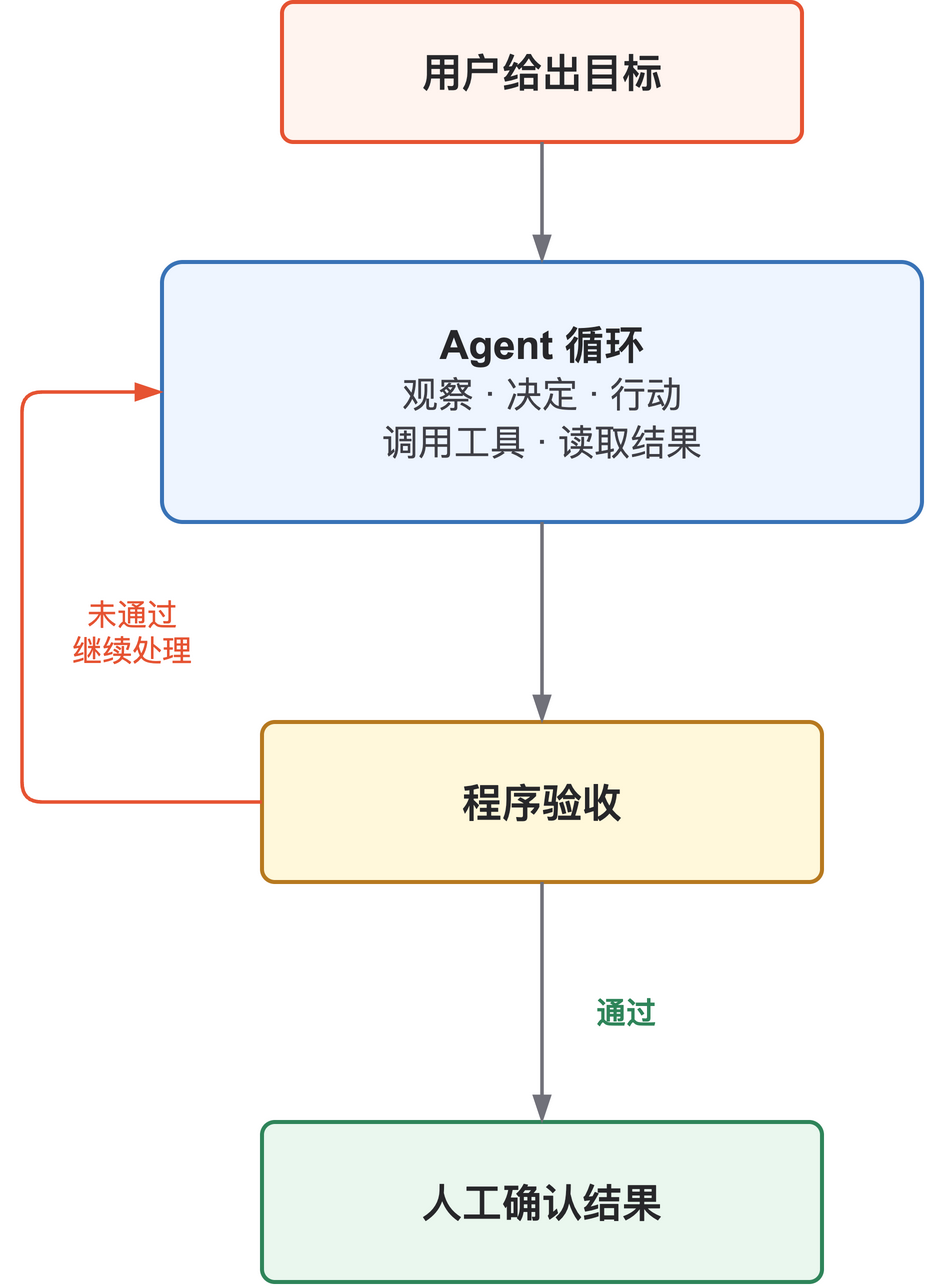

The diagram above was exported from draw.io. Its source (the exported page's mxGraphModel, read from the mxfile embedded in the PNG):
<mxGraphModel dx="760" dy="920" grid="1" gridSize="10" guides="1" tooltips="1" connect="1" arrows="1" fold="1" page="0" pageScale="1" pageWidth="540" pageHeight="710" math="0" shadow="0" background="#FFFFFF">
  <root>
    <mxCell id="0" />
    <mxCell id="1" parent="0" />
    <mxCell id="2" value="用户给出目标" style="rounded=1;arcSize=8;whiteSpace=wrap;html=1;align=center;verticalAlign=middle;spacing=8;fontFamily=Arial;fontSize=20;fontColor=#27272A;fontStyle=1;shadow=0;fillColor=#FFF4EF;strokeColor=#E65332;strokeWidth=2;" vertex="1" parent="1">
      <mxGeometry x="150" y="20" width="260" height="70" as="geometry" />
    </mxCell>
    <mxCell id="3" value="&lt;div&gt;&lt;b&gt;Agent 循环&lt;/b&gt;&lt;br&gt;&lt;span style=&quot;font-size:18px;color:#3F3F46;&quot;&gt;观察 · 决定 · 行动&lt;br&gt;调用工具 · 读取结果&lt;/span&gt;&lt;/div&gt;" style="rounded=1;arcSize=8;whiteSpace=wrap;html=1;align=center;verticalAlign=middle;spacing=12;fontFamily=Arial;fontSize=20;fontColor=#27272A;shadow=0;fillColor=#EEF5FF;strokeColor=#3973B7;strokeWidth=2;" vertex="1" parent="1">
      <mxGeometry x="90" y="150" width="380" height="130" as="geometry" />
    </mxCell>
    <mxCell id="4" value="程序验收" style="rounded=1;arcSize=8;whiteSpace=wrap;html=1;align=center;verticalAlign=middle;spacing=8;fontFamily=Arial;fontSize=20;fontColor=#27272A;fontStyle=1;shadow=0;fillColor=#FFF8DB;strokeColor=#B7791F;strokeWidth=2;" vertex="1" parent="1">
      <mxGeometry x="140" y="380" width="280" height="80" as="geometry" />
    </mxCell>
    <mxCell id="5" value="人工确认结果" style="rounded=1;arcSize=8;whiteSpace=wrap;html=1;align=center;verticalAlign=middle;spacing=8;fontFamily=Arial;fontSize=20;fontColor=#27272A;fontStyle=1;shadow=0;fillColor=#EAF7EE;strokeColor=#2F855A;strokeWidth=2;" vertex="1" parent="1">
      <mxGeometry x="140" y="580" width="280" height="80" as="geometry" />
    </mxCell>
    <mxCell id="6" value="未通过&#10;继续处理" style="text;html=1;strokeColor=none;fillColor=#FFFFFF;align=center;verticalAlign=middle;fontFamily=Arial;fontSize=15;fontColor=#E65332;whiteSpace=wrap;spacing=4;" vertex="1" parent="1">
      <mxGeometry x="25" y="310" width="100" height="50" as="geometry" />
    </mxCell>
    <mxCell id="7" value="通过" style="text;html=1;strokeColor=none;fillColor=none;align=left;verticalAlign=middle;fontFamily=Arial;fontSize=15;fontColor=#2F855A;fontStyle=1;whiteSpace=wrap;" vertex="1" parent="1">
      <mxGeometry x="305" y="510" width="70" height="30" as="geometry" />
    </mxCell>
    <mxCell id="8" value="" style="edgeStyle=orthogonalEdgeStyle;rounded=1;orthogonalLoop=1;jettySize=auto;html=1;strokeColor=#71717A;strokeWidth=1.8;endArrow=blockThin;endFill=1;endSize=9;startArrow=none;exitX=0.5;exitY=1;exitDx=0;exitDy=0;entryX=0.5;entryY=0;entryDx=0;entryDy=0;" edge="1" parent="1" source="2" target="3">
      <mxGeometry relative="1" as="geometry" />
    </mxCell>
    <mxCell id="9" value="" style="edgeStyle=orthogonalEdgeStyle;rounded=1;orthogonalLoop=1;jettySize=auto;html=1;strokeColor=#71717A;strokeWidth=1.8;endArrow=blockThin;endFill=1;endSize=9;startArrow=none;exitX=0.5;exitY=1;exitDx=0;exitDy=0;entryX=0.5;entryY=0;entryDx=0;entryDy=0;" edge="1" parent="1" source="3" target="4">
      <mxGeometry relative="1" as="geometry" />
    </mxCell>
    <mxCell id="10" value="" style="edgeStyle=orthogonalEdgeStyle;rounded=1;orthogonalLoop=1;jettySize=auto;html=1;strokeColor=#71717A;strokeWidth=1.8;endArrow=blockThin;endFill=1;endSize=9;startArrow=none;exitX=0.5;exitY=1;exitDx=0;exitDy=0;entryX=0.5;entryY=0;entryDx=0;entryDy=0;" edge="1" parent="1" source="4" target="5">
      <mxGeometry relative="1" as="geometry" />
    </mxCell>
    <mxCell id="11" value="" style="edgeStyle=orthogonalEdgeStyle;rounded=1;orthogonalLoop=1;jettySize=auto;html=1;strokeColor=#E65332;strokeWidth=1.8;endArrow=blockThin;endFill=1;endSize=9;startArrow=none;exitX=0;exitY=0.5;exitDx=0;exitDy=0;entryX=0;entryY=0.5;entryDx=0;entryDy=0;" edge="1" parent="1" source="4" target="3">
      <mxGeometry relative="1" as="geometry">
        <Array as="points">
          <mxPoint x="20" y="420" />
          <mxPoint x="20" y="215" />
        </Array>
      </mxGeometry>
    </mxCell>
  </root>
</mxGraphModel>